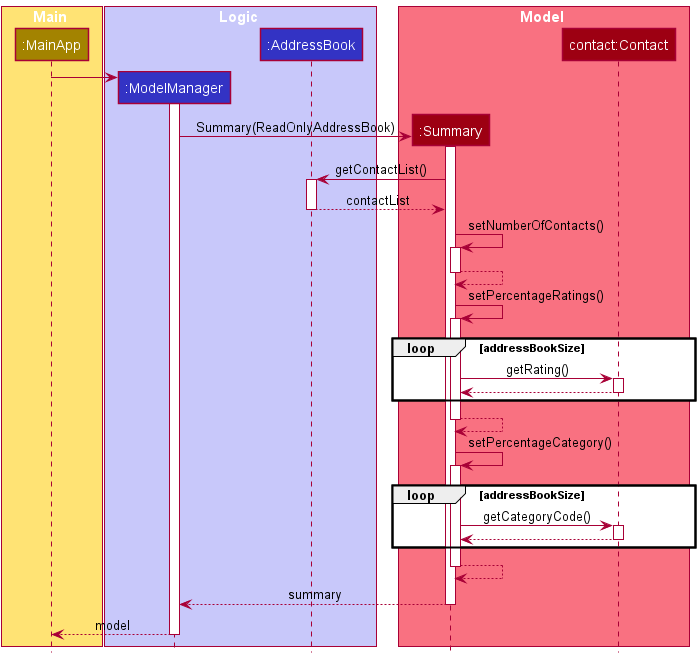

The diagram above was rendered by PlantUML. Its source (embedded in the PNG):
@startuml
!include style.puml
'https://plantuml.com/sequence-diagram

box Main STORAGE_COLOR_T1

participant ":MainApp" as MainApp STORAGE_COLOR
end box


box Logic LOGIC_COLOR_T1

participant ":ModelManager" as ModelManager LOGIC_COLOR
participant ":AddressBook" as AddressBook LOGIC_COLOR

end box

box Model MODEL_COLOR_T1
participant ":Summary" as Summary MODEL_COLOR
participant "contact:Contact" as Contact MODEL_COLOR
end box



create ModelManager
MainApp -> ModelManager
activate ModelManager


create Summary
ModelManager -> Summary : Summary(ReadOnlyAddressBook)
activate Summary

Summary -> AddressBook : getContactList()
activate AddressBook

AddressBook --> Summary : contactList
deactivate AddressBook

Summary -> Summary : setNumberOfContacts()
activate Summary

Summary --> Summary
deactivate Summary

Summary -> Summary : setPercentageRatings()
activate Summary

loop addressBookSize
Summary -> Contact : getRating()
activate Contact

Contact --> Summary
deactivate Contact
end
Summary --> Summary
deactivate Summary

Summary -> Summary : setPercentageCategory()
activate Summary

loop addressBookSize
Summary -> Contact : getCategoryCode()
activate Contact

Contact --> Summary
deactivate Contact
end

Summary --> Summary
deactivate Summary

Summary --> ModelManager : summary
deactivate Summary

ModelManager --> MainApp : model
deactivate ModelManager




@enduml